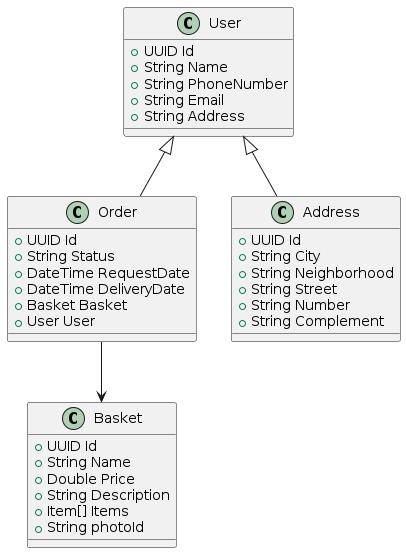

The diagram above was rendered by PlantUML. Its source (embedded in the PNG):
@startuml System
    class Basket {
        +UUID Id
        +String Name
        +Double Price
        +String Description
        +Item[] Items
        +String photoId
        
    }

    class Order {
        +UUID Id
        +String Status
        +DateTime RequestDate
        +DateTime DeliveryDate
        +Basket Basket
        +User User
    }

    class User {
        +UUID Id
        +String Name
        +String PhoneNumber
        +String Email
        +String Address
    }

    class Address {
        +UUID Id
        +String City
        +String Neighborhood
        +String Street
        +String Number
        +String Complement  

    }

    User <|-- Address
    Order --> Basket
    User <|-- Order

@enduml